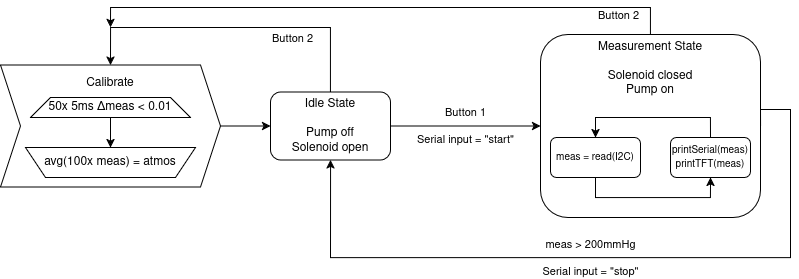

The diagram above was exported from draw.io. Its source (the exported page's mxGraphModel, read from the mxfile embedded in the PNG):
<mxGraphModel dx="889" dy="2171" grid="1" gridSize="10" guides="1" tooltips="1" connect="1" arrows="1" fold="1" page="1" pageScale="1" pageWidth="850" pageHeight="1100" math="0" shadow="0">
  <root>
    <mxCell id="0" />
    <mxCell id="1" parent="0" />
    <mxCell id="5T6_v61IL-QROMkdmYM8-7" style="edgeStyle=orthogonalEdgeStyle;rounded=0;orthogonalLoop=1;jettySize=auto;html=1;entryX=0;entryY=0.5;entryDx=0;entryDy=0;" parent="1" source="5T6_v61IL-QROMkdmYM8-1" target="5T6_v61IL-QROMkdmYM8-6" edge="1">
      <mxGeometry relative="1" as="geometry" />
    </mxCell>
    <mxCell id="5T6_v61IL-QROMkdmYM8-1" value="&lt;div&gt;Calibrate&lt;/div&gt;&lt;div&gt;&lt;br&gt;&lt;/div&gt;&lt;div&gt;&lt;br&gt;&lt;/div&gt;&lt;div&gt;&lt;br&gt;&lt;/div&gt;&lt;div&gt;&lt;br&gt;&lt;/div&gt;&lt;div&gt;&lt;br&gt;&lt;/div&gt;&lt;div&gt;&lt;br&gt;&lt;/div&gt;" style="shape=step;perimeter=stepPerimeter;whiteSpace=wrap;html=1;fixedSize=1;" parent="1" vertex="1">
      <mxGeometry x="20" y="297.5" width="220" height="122" as="geometry" />
    </mxCell>
    <mxCell id="5T6_v61IL-QROMkdmYM8-5" value="" style="edgeStyle=orthogonalEdgeStyle;rounded=0;orthogonalLoop=1;jettySize=auto;html=1;" parent="1" source="5T6_v61IL-QROMkdmYM8-3" target="5T6_v61IL-QROMkdmYM8-4" edge="1">
      <mxGeometry relative="1" as="geometry" />
    </mxCell>
    <mxCell id="5T6_v61IL-QROMkdmYM8-3" value="50x 5ms &lt;span data-huuid=&quot;4915709712812794536&quot;&gt;&lt;span&gt;Δmeas &amp;lt; 0.01&lt;/span&gt;&lt;/span&gt;" style="shape=trapezoid;perimeter=trapezoidPerimeter;whiteSpace=wrap;html=1;fixedSize=1;" parent="1" vertex="1">
      <mxGeometry x="50" y="330" width="160" height="20" as="geometry" />
    </mxCell>
    <mxCell id="5T6_v61IL-QROMkdmYM8-4" value="avg(100x meas) = atmos" style="shape=trapezoid;perimeter=trapezoidPerimeter;whiteSpace=wrap;html=1;fixedSize=1;flipV=1;" parent="1" vertex="1">
      <mxGeometry x="45" y="380" width="170" height="30" as="geometry" />
    </mxCell>
    <mxCell id="5T6_v61IL-QROMkdmYM8-8" style="edgeStyle=orthogonalEdgeStyle;rounded=0;orthogonalLoop=1;jettySize=auto;html=1;entryX=0.5;entryY=0;entryDx=0;entryDy=0;" parent="1" source="5T6_v61IL-QROMkdmYM8-6" target="5T6_v61IL-QROMkdmYM8-1" edge="1">
      <mxGeometry relative="1" as="geometry">
        <mxPoint x="330" y="160" as="targetPoint" />
        <Array as="points">
          <mxPoint x="350" y="260" />
          <mxPoint x="130" y="260" />
        </Array>
      </mxGeometry>
    </mxCell>
    <mxCell id="5T6_v61IL-QROMkdmYM8-9" value="Button 2" style="edgeLabel;html=1;align=center;verticalAlign=middle;resizable=0;points=[];labelBackgroundColor=none;" parent="5T6_v61IL-QROMkdmYM8-8" vertex="1" connectable="0">
      <mxGeometry x="0.1085" y="-2" relative="1" as="geometry">
        <mxPoint x="76" y="12" as="offset" />
      </mxGeometry>
    </mxCell>
    <mxCell id="5T6_v61IL-QROMkdmYM8-10" value="&lt;div&gt;Button 1&lt;/div&gt;&lt;div&gt;&lt;br&gt;&lt;/div&gt;&lt;div&gt;Serial input = &quot;start&quot;&lt;/div&gt;" style="edgeStyle=orthogonalEdgeStyle;rounded=0;orthogonalLoop=1;jettySize=auto;html=1;entryX=0;entryY=0.5;entryDx=0;entryDy=0;labelBackgroundColor=none;" parent="1" source="5T6_v61IL-QROMkdmYM8-6" target="5T6_v61IL-QROMkdmYM8-11" edge="1">
      <mxGeometry relative="1" as="geometry">
        <mxPoint x="350" y="420" as="targetPoint" />
      </mxGeometry>
    </mxCell>
    <mxCell id="5T6_v61IL-QROMkdmYM8-6" value="&lt;div&gt;Idle State&lt;/div&gt;&lt;div&gt;&lt;br&gt;&lt;/div&gt;&lt;div&gt;Pump off&lt;/div&gt;&lt;div&gt;Solenoid open&lt;/div&gt;" style="rounded=1;whiteSpace=wrap;html=1;" parent="1" vertex="1">
      <mxGeometry x="290" y="324.5" width="120" height="68" as="geometry" />
    </mxCell>
    <mxCell id="5T6_v61IL-QROMkdmYM8-12" style="edgeStyle=orthogonalEdgeStyle;rounded=0;orthogonalLoop=1;jettySize=auto;html=1;entryX=0.5;entryY=1;entryDx=0;entryDy=0;exitX=1;exitY=0.5;exitDx=0;exitDy=0;" parent="1" source="5T6_v61IL-QROMkdmYM8-11" target="5T6_v61IL-QROMkdmYM8-6" edge="1">
      <mxGeometry relative="1" as="geometry">
        <Array as="points">
          <mxPoint x="780" y="342" />
          <mxPoint x="810" y="342" />
          <mxPoint x="810" y="490" />
          <mxPoint x="350" y="490" />
        </Array>
      </mxGeometry>
    </mxCell>
    <mxCell id="5T6_v61IL-QROMkdmYM8-13" value="&lt;div&gt;meas &amp;gt; 200mmHg&lt;/div&gt;&lt;div&gt;&lt;br&gt;&lt;/div&gt;&lt;div&gt;Serial input = &quot;stop&quot;&lt;/div&gt;" style="edgeLabel;html=1;align=center;verticalAlign=middle;resizable=0;points=[];labelBackgroundColor=none;" parent="5T6_v61IL-QROMkdmYM8-12" vertex="1" connectable="0">
      <mxGeometry x="-0.0774" relative="1" as="geometry">
        <mxPoint x="-48" as="offset" />
      </mxGeometry>
    </mxCell>
    <mxCell id="5T6_v61IL-QROMkdmYM8-19" style="edgeStyle=orthogonalEdgeStyle;rounded=0;orthogonalLoop=1;jettySize=auto;html=1;" parent="1" source="5T6_v61IL-QROMkdmYM8-11" edge="1">
      <mxGeometry relative="1" as="geometry">
        <mxPoint x="130" y="260" as="targetPoint" />
        <Array as="points">
          <mxPoint x="670" y="240" />
          <mxPoint x="130" y="240" />
        </Array>
      </mxGeometry>
    </mxCell>
    <mxCell id="5T6_v61IL-QROMkdmYM8-11" value="&lt;div&gt;Measurement State&lt;/div&gt;&lt;div&gt;&lt;br&gt;&lt;/div&gt;&lt;div&gt;Solenoid closed&lt;/div&gt;&lt;div&gt;Pump on&lt;/div&gt;&lt;div&gt;&lt;br&gt;&lt;/div&gt;&lt;div&gt;&lt;br&gt;&lt;/div&gt;&lt;div&gt;&lt;br&gt;&lt;/div&gt;&lt;div&gt;&lt;br&gt;&lt;/div&gt;&lt;div&gt;&lt;br&gt;&lt;/div&gt;&lt;div&gt;&lt;br&gt;&lt;/div&gt;&lt;div&gt;&lt;br&gt;&lt;/div&gt;&lt;div&gt;&lt;br&gt;&lt;/div&gt;" style="rounded=1;whiteSpace=wrap;html=1;" parent="1" vertex="1">
      <mxGeometry x="560" y="267" width="220" height="183" as="geometry" />
    </mxCell>
    <mxCell id="5T6_v61IL-QROMkdmYM8-16" style="edgeStyle=orthogonalEdgeStyle;rounded=0;orthogonalLoop=1;jettySize=auto;html=1;entryX=0.5;entryY=0;entryDx=0;entryDy=0;exitX=0.5;exitY=0;exitDx=0;exitDy=0;" parent="1" source="5T6_v61IL-QROMkdmYM8-14" target="5T6_v61IL-QROMkdmYM8-15" edge="1">
      <mxGeometry relative="1" as="geometry">
        <Array as="points">
          <mxPoint x="730" y="350" />
          <mxPoint x="615" y="350" />
        </Array>
      </mxGeometry>
    </mxCell>
    <mxCell id="5T6_v61IL-QROMkdmYM8-14" value="&lt;div&gt;&lt;font style=&quot;font-size: 10px;&quot;&gt;printSerial(meas)&lt;/font&gt;&lt;/div&gt;&lt;div&gt;&lt;font style=&quot;font-size: 10px;&quot;&gt;printTFT(meas)&lt;/font&gt;&lt;/div&gt;" style="rounded=1;whiteSpace=wrap;html=1;" parent="1" vertex="1">
      <mxGeometry x="690" y="370" width="80" height="40" as="geometry" />
    </mxCell>
    <mxCell id="5T6_v61IL-QROMkdmYM8-18" style="edgeStyle=orthogonalEdgeStyle;rounded=0;orthogonalLoop=1;jettySize=auto;html=1;entryX=0.5;entryY=1;entryDx=0;entryDy=0;" parent="1" source="5T6_v61IL-QROMkdmYM8-15" target="5T6_v61IL-QROMkdmYM8-14" edge="1">
      <mxGeometry relative="1" as="geometry">
        <Array as="points">
          <mxPoint x="615" y="430" />
          <mxPoint x="730" y="430" />
        </Array>
      </mxGeometry>
    </mxCell>
    <mxCell id="5T6_v61IL-QROMkdmYM8-15" value="&lt;font style=&quot;font-size: 10px;&quot;&gt;meas = read(I2C)&lt;/font&gt;" style="rounded=1;whiteSpace=wrap;html=1;" parent="1" vertex="1">
      <mxGeometry x="570" y="370" width="90" height="40" as="geometry" />
    </mxCell>
    <mxCell id="5T6_v61IL-QROMkdmYM8-20" value="&lt;span&gt;Button 2&lt;/span&gt;" style="edgeLabel;html=1;align=center;verticalAlign=middle;resizable=0;points=[];labelBackgroundColor=none;" parent="1" vertex="1" connectable="0">
      <mxGeometry x="780.0030434782607" y="250" as="geometry">
        <mxPoint x="-143" y="-3" as="offset" />
      </mxGeometry>
    </mxCell>
  </root>
</mxGraphModel>